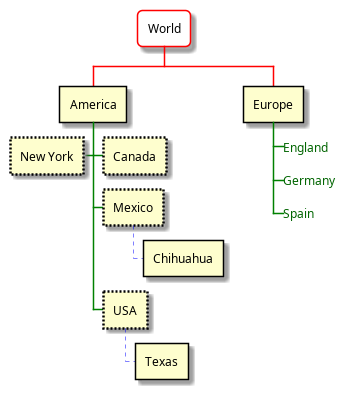

The diagram above was rendered by PlantUML. Its source (embedded in the PNG):
@startwbs
<style>
wbsDiagram {
  // all lines (meaning connector and borders, there are no other lines in WBS) are black by default
  Linecolor black
  arrow {
    // note that connector are actually "arrow" even if they don't look like as arrow
    // This is to be consistent with other UML diagrams. Not 100% sure that it's a good idea
    // So now connector are green
    LineColor green
  }
  :depth(0) {
    // will target root node
    BackgroundColor White
    RoundCorner 10
    LineColor red
    // Because we are targetting depth(0) for everything, border and connector for level 0 will be red
  }
  arrow {
    :depth(2) {
      // Targetting only connector between Mexico-Chihuahua and USA-Texas
      LineColor blue
      LineStyle 4
      LineThickness .5
    }
  }
  node {
    :depth(2) {
      LineStyle 2
      LineThickness 2.5
    }
  }
  boxless {
    // will target boxless node with '_'
    FontColor darkgreen
  }
}
</style>
* World
** America
*** Canada
*** Mexico
**** Chihuahua
*** USA
**** Texas
***< New York
** Europe
***_ England
***_ Germany
***_ Spain
@endwbs